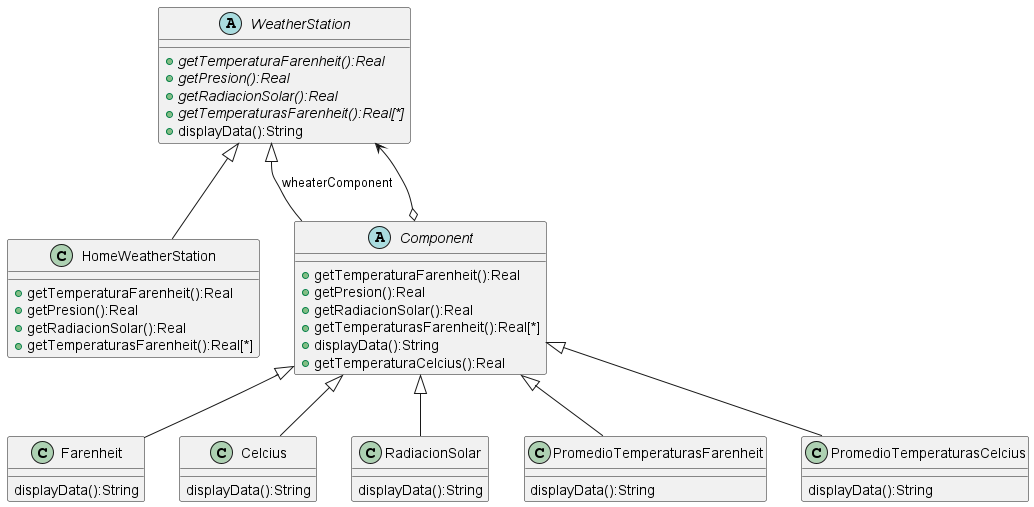

The diagram above was rendered by PlantUML. Its source (embedded in the PNG):
@startuml
class HomeWeatherStation{
    + getTemperaturaFarenheit():Real
    + getPresion():Real
    + getRadiacionSolar():Real
    + getTemperaturasFarenheit():Real[*]
}

abstract class WeatherStation{
    +{abstract} getTemperaturaFarenheit():Real
    +{abstract} getPresion():Real
    +{abstract} getRadiacionSolar():Real
    +{abstract} getTemperaturasFarenheit():Real[*]
    + displayData():String
}

abstract class Component{
    + getTemperaturaFarenheit():Real
    + getPresion():Real
    + getRadiacionSolar():Real
    + getTemperaturasFarenheit():Real[*]
    + displayData():String
    + getTemperaturaCelcius():Real
}

class Farenheit{
    displayData():String
}

class Celcius{
    displayData():String
}

class RadiacionSolar{
    displayData():String
}

class PromedioTemperaturasFarenheit{
    displayData():String
}

class PromedioTemperaturasCelcius{
    displayData():String
}

WeatherStation <|-- HomeWeatherStation
WeatherStation <|-- Component:wheaterComponent
skinparam groupInheritance 1
Component <|-- Farenheit
Component <|-- Celcius
Component <|-- RadiacionSolar
Component <|-- PromedioTemperaturasFarenheit
Component <|-- PromedioTemperaturasCelcius
Component o--> WeatherStation

@enduml